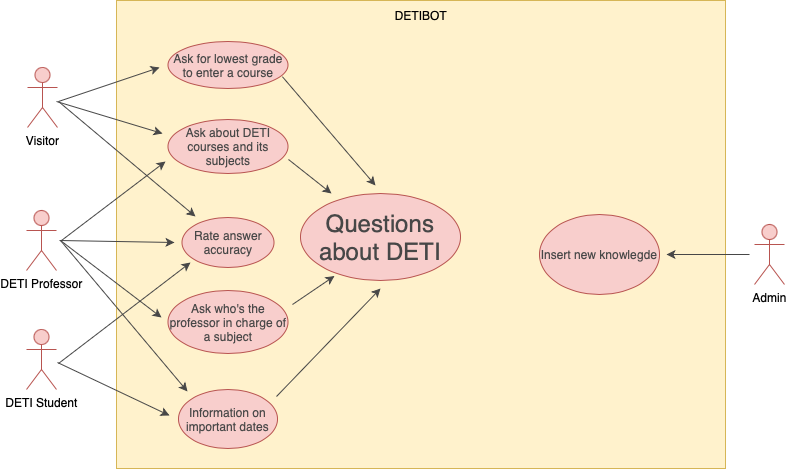

The diagram above was exported from draw.io. Its source (the exported page's mxGraphModel, read from the mxfile embedded in the PNG):
<mxGraphModel dx="819" dy="473" grid="0" gridSize="10" guides="1" tooltips="1" connect="1" arrows="1" fold="1" page="1" pageScale="1" pageWidth="827" pageHeight="1169" math="0" shadow="0">
  <root>
    <mxCell id="0" />
    <mxCell id="1" parent="0" />
    <mxCell id="bMD_Rju2LHWaMLABZqzu-37" value="" style="rounded=0;whiteSpace=wrap;html=1;fillColor=#fff2cc;strokeColor=#d6b656;" parent="1" vertex="1">
      <mxGeometry x="130" y="44" width="609" height="468" as="geometry" />
    </mxCell>
    <mxCell id="bMD_Rju2LHWaMLABZqzu-12" style="rounded=0;orthogonalLoop=1;jettySize=auto;html=1;entryX=0.212;entryY=0.949;entryDx=0;entryDy=0;strokeColor=#474747;entryPerimeter=0;" parent="1" target="bMD_Rju2LHWaMLABZqzu-4" edge="1">
      <mxGeometry relative="1" as="geometry">
        <mxPoint x="306" y="348" as="sourcePoint" />
      </mxGeometry>
    </mxCell>
    <mxCell id="bMD_Rju2LHWaMLABZqzu-25" style="rounded=0;orthogonalLoop=1;jettySize=auto;html=1;strokeColor=#474747;" parent="1" edge="1">
      <mxGeometry relative="1" as="geometry">
        <mxPoint x="204" y="306" as="targetPoint" />
        <mxPoint x="72" y="407" as="sourcePoint" />
      </mxGeometry>
    </mxCell>
    <mxCell id="bMD_Rju2LHWaMLABZqzu-29" style="rounded=0;orthogonalLoop=1;jettySize=auto;html=1;strokeColor=#474747;" parent="1" edge="1">
      <mxGeometry relative="1" as="geometry">
        <mxPoint x="183" y="459" as="targetPoint" />
        <mxPoint x="71" y="406" as="sourcePoint" />
      </mxGeometry>
    </mxCell>
    <mxCell id="bMD_Rju2LHWaMLABZqzu-1" value="DETI Student" style="shape=umlActor;verticalLabelPosition=bottom;verticalAlign=top;html=1;outlineConnect=0;fillColor=#f8cecc;strokeColor=#b85450;" parent="1" vertex="1">
      <mxGeometry x="40" y="373" width="30" height="60" as="geometry" />
    </mxCell>
    <mxCell id="bMD_Rju2LHWaMLABZqzu-24" style="rounded=0;orthogonalLoop=1;jettySize=auto;html=1;strokeColor=#474747;" parent="1" edge="1">
      <mxGeometry relative="1" as="geometry">
        <mxPoint x="73" y="284" as="sourcePoint" />
        <mxPoint x="188" y="286" as="targetPoint" />
      </mxGeometry>
    </mxCell>
    <mxCell id="bMD_Rju2LHWaMLABZqzu-27" style="rounded=0;orthogonalLoop=1;jettySize=auto;html=1;strokeColor=#474747;" parent="1" edge="1">
      <mxGeometry relative="1" as="geometry">
        <mxPoint x="74" y="284" as="sourcePoint" />
        <mxPoint x="175" y="361" as="targetPoint" />
      </mxGeometry>
    </mxCell>
    <mxCell id="bMD_Rju2LHWaMLABZqzu-28" style="rounded=0;orthogonalLoop=1;jettySize=auto;html=1;strokeColor=#474747;" parent="1" edge="1">
      <mxGeometry relative="1" as="geometry">
        <mxPoint x="201" y="435" as="targetPoint" />
        <mxPoint x="74" y="284" as="sourcePoint" />
      </mxGeometry>
    </mxCell>
    <mxCell id="bMD_Rju2LHWaMLABZqzu-32" style="rounded=0;orthogonalLoop=1;jettySize=auto;html=1;strokeColor=#474747;" parent="1" edge="1">
      <mxGeometry relative="1" as="geometry">
        <mxPoint x="179" y="205" as="targetPoint" />
        <mxPoint x="75" y="284" as="sourcePoint" />
      </mxGeometry>
    </mxCell>
    <mxCell id="bMD_Rju2LHWaMLABZqzu-2" value="DETI Professor" style="shape=umlActor;verticalLabelPosition=bottom;verticalAlign=top;html=1;outlineConnect=0;fillColor=#f8cecc;strokeColor=#b85450;" parent="1" vertex="1">
      <mxGeometry x="40" y="254" width="30" height="60" as="geometry" />
    </mxCell>
    <mxCell id="bMD_Rju2LHWaMLABZqzu-15" style="rounded=0;orthogonalLoop=1;jettySize=auto;html=1;strokeColor=#474747;" parent="1" edge="1">
      <mxGeometry relative="1" as="geometry">
        <mxPoint x="763" y="298" as="sourcePoint" />
        <mxPoint x="680" y="298" as="targetPoint" />
      </mxGeometry>
    </mxCell>
    <mxCell id="bMD_Rju2LHWaMLABZqzu-3" value="Admin&lt;div&gt;&lt;br&gt;&lt;/div&gt;" style="shape=umlActor;verticalLabelPosition=bottom;verticalAlign=top;html=1;outlineConnect=0;fillColor=#f8cecc;strokeColor=#b85450;" parent="1" vertex="1">
      <mxGeometry x="768" y="268" width="30" height="60" as="geometry" />
    </mxCell>
    <mxCell id="bMD_Rju2LHWaMLABZqzu-17" style="rounded=0;orthogonalLoop=1;jettySize=auto;html=1;strokeColor=#474747;" parent="1" edge="1">
      <mxGeometry relative="1" as="geometry">
        <mxPoint x="302" y="203" as="sourcePoint" />
        <mxPoint x="345" y="237" as="targetPoint" />
      </mxGeometry>
    </mxCell>
    <mxCell id="bMD_Rju2LHWaMLABZqzu-23" style="rounded=0;orthogonalLoop=1;jettySize=auto;html=1;strokeColor=#474747;" parent="1" edge="1">
      <mxGeometry relative="1" as="geometry">
        <mxPoint x="72" y="145" as="sourcePoint" />
        <mxPoint x="209" y="260" as="targetPoint" />
      </mxGeometry>
    </mxCell>
    <mxCell id="bMD_Rju2LHWaMLABZqzu-30" style="rounded=0;orthogonalLoop=1;jettySize=auto;html=1;strokeColor=#474747;" parent="1" edge="1">
      <mxGeometry relative="1" as="geometry">
        <mxPoint x="72" y="145" as="sourcePoint" />
        <mxPoint x="173" y="111" as="targetPoint" />
      </mxGeometry>
    </mxCell>
    <mxCell id="bMD_Rju2LHWaMLABZqzu-31" style="rounded=0;orthogonalLoop=1;jettySize=auto;html=1;strokeColor=#474747;" parent="1" edge="1">
      <mxGeometry relative="1" as="geometry">
        <mxPoint x="70" y="145" as="sourcePoint" />
        <mxPoint x="176" y="177" as="targetPoint" />
      </mxGeometry>
    </mxCell>
    <mxCell id="bMD_Rju2LHWaMLABZqzu-7" value="Visitor" style="shape=umlActor;verticalLabelPosition=bottom;verticalAlign=top;html=1;outlineConnect=0;fillColor=#f8cecc;strokeColor=#b85450;" parent="1" vertex="1">
      <mxGeometry x="41" y="111" width="30" height="60" as="geometry" />
    </mxCell>
    <mxCell id="bMD_Rju2LHWaMLABZqzu-11" value="&lt;font color=&quot;#474747&quot;&gt;Insert new knowlegde&lt;/font&gt;" style="ellipse;whiteSpace=wrap;html=1;fillColor=#f8cecc;strokeColor=#b85450;" parent="1" vertex="1">
      <mxGeometry x="553" y="258" width="120" height="80" as="geometry" />
    </mxCell>
    <mxCell id="bMD_Rju2LHWaMLABZqzu-4" value="&lt;font color=&quot;#474747&quot; face=&quot;Helvetica&quot; style=&quot;font-size: 24px;&quot;&gt;Questions about DETI&lt;/font&gt;" style="ellipse;whiteSpace=wrap;html=1;fillColor=#f8cecc;strokeColor=#b85450;" parent="1" vertex="1">
      <mxGeometry x="314" y="237" width="160" height="87" as="geometry" />
    </mxCell>
    <mxCell id="bMD_Rju2LHWaMLABZqzu-18" value="&lt;font color=&quot;#474747&quot;&gt;Ask about DETI courses and its subjects&lt;/font&gt;" style="ellipse;whiteSpace=wrap;html=1;fillColor=#f8cecc;strokeColor=#b85450;" parent="1" vertex="1">
      <mxGeometry x="181.5" y="163" width="120" height="54" as="geometry" />
    </mxCell>
    <mxCell id="bMD_Rju2LHWaMLABZqzu-19" value="&lt;font color=&quot;#474747&quot;&gt;Rate answer accuracy&lt;/font&gt;" style="ellipse;whiteSpace=wrap;html=1;fillColor=#f8cecc;strokeColor=#b85450;" parent="1" vertex="1">
      <mxGeometry x="195.5" y="261" width="92" height="50" as="geometry" />
    </mxCell>
    <mxCell id="bMD_Rju2LHWaMLABZqzu-20" value="&lt;font color=&quot;#474747&quot;&gt;Ask who's&amp;nbsp;the professor in charge of a subject&lt;/font&gt;" style="ellipse;whiteSpace=wrap;html=1;fillColor=#f8cecc;strokeColor=#b85450;" parent="1" vertex="1">
      <mxGeometry x="181.5" y="334" width="120" height="63" as="geometry" />
    </mxCell>
    <mxCell id="bMD_Rju2LHWaMLABZqzu-34" style="rounded=0;orthogonalLoop=1;jettySize=auto;html=1;strokeColor=#474747;" parent="1" edge="1">
      <mxGeometry relative="1" as="geometry">
        <mxPoint x="290" y="440" as="sourcePoint" />
        <mxPoint x="394" y="332" as="targetPoint" />
      </mxGeometry>
    </mxCell>
    <mxCell id="bMD_Rju2LHWaMLABZqzu-21" value="&lt;font color=&quot;#474747&quot;&gt;Information on important dates&lt;/font&gt;" style="ellipse;whiteSpace=wrap;html=1;fillColor=#f8cecc;strokeColor=#b85450;" parent="1" vertex="1">
      <mxGeometry x="192" y="433" width="99" height="59" as="geometry" />
    </mxCell>
    <mxCell id="bMD_Rju2LHWaMLABZqzu-22" value="&lt;font color=&quot;#474747&quot;&gt;Ask for lowest grade to enter a course&lt;/font&gt;" style="ellipse;whiteSpace=wrap;html=1;fillColor=#f8cecc;strokeColor=#b85450;" parent="1" vertex="1">
      <mxGeometry x="181.5" y="85" width="120" height="47" as="geometry" />
    </mxCell>
    <mxCell id="bMD_Rju2LHWaMLABZqzu-35" style="rounded=0;orthogonalLoop=1;jettySize=auto;html=1;exitX=0.953;exitY=0.748;exitDx=0;exitDy=0;strokeColor=#474747;exitPerimeter=0;" parent="1" source="bMD_Rju2LHWaMLABZqzu-22" edge="1">
      <mxGeometry relative="1" as="geometry">
        <mxPoint x="389" y="229" as="targetPoint" />
      </mxGeometry>
    </mxCell>
    <mxCell id="bMD_Rju2LHWaMLABZqzu-38" value="DETIBOT" style="text;html=1;align=center;verticalAlign=middle;whiteSpace=wrap;rounded=0;" parent="1" vertex="1">
      <mxGeometry x="404.5" y="44" width="60" height="30" as="geometry" />
    </mxCell>
  </root>
</mxGraphModel>